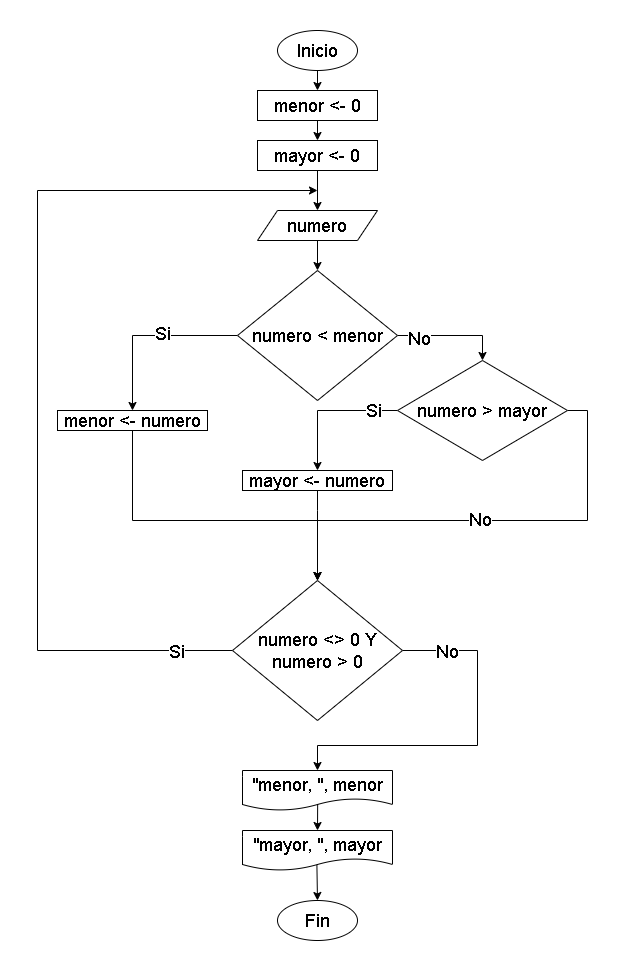

The diagram above was exported from draw.io. Its source (the exported page's mxGraphModel, read from the mxfile embedded in the PNG):
<mxGraphModel dx="2021" dy="475" grid="1" gridSize="10" guides="1" tooltips="1" connect="1" arrows="1" fold="1" page="1" pageScale="1" pageWidth="827" pageHeight="1169" math="0" shadow="0">
  <root>
    <mxCell id="0" />
    <mxCell id="1" parent="0" />
    <mxCell id="CgCfP_p-CWrioXMvThO3-5" style="edgeStyle=orthogonalEdgeStyle;rounded=0;orthogonalLoop=1;jettySize=auto;html=1;exitX=0.5;exitY=1;exitDx=0;exitDy=0;entryX=0.5;entryY=0;entryDx=0;entryDy=0;" edge="1" parent="1" source="xGYV3WD6O6kFfN03c2wS-2" target="CgCfP_p-CWrioXMvThO3-2">
      <mxGeometry relative="1" as="geometry" />
    </mxCell>
    <mxCell id="xGYV3WD6O6kFfN03c2wS-2" value="&lt;font style=&quot;font-size: 18px;&quot;&gt;Inicio&lt;/font&gt;" style="ellipse;whiteSpace=wrap;html=1;" parent="1" vertex="1">
      <mxGeometry x="120" y="60" width="80" height="40" as="geometry" />
    </mxCell>
    <mxCell id="CgCfP_p-CWrioXMvThO3-1" value="&lt;font style=&quot;font-size: 18px;&quot;&gt;Fin&lt;/font&gt;" style="ellipse;whiteSpace=wrap;html=1;" vertex="1" parent="1">
      <mxGeometry x="120" y="930" width="80" height="40" as="geometry" />
    </mxCell>
    <mxCell id="CgCfP_p-CWrioXMvThO3-7" style="edgeStyle=orthogonalEdgeStyle;rounded=0;orthogonalLoop=1;jettySize=auto;html=1;exitX=0.5;exitY=1;exitDx=0;exitDy=0;entryX=0.5;entryY=0;entryDx=0;entryDy=0;" edge="1" parent="1" source="CgCfP_p-CWrioXMvThO3-2" target="CgCfP_p-CWrioXMvThO3-4">
      <mxGeometry relative="1" as="geometry" />
    </mxCell>
    <mxCell id="CgCfP_p-CWrioXMvThO3-2" value="&lt;font style=&quot;font-size: 18px;&quot;&gt;menor &amp;lt;- 0&lt;/font&gt;" style="rounded=0;whiteSpace=wrap;html=1;" vertex="1" parent="1">
      <mxGeometry x="100" y="120" width="120" height="30" as="geometry" />
    </mxCell>
    <mxCell id="CgCfP_p-CWrioXMvThO3-11" style="edgeStyle=orthogonalEdgeStyle;rounded=0;orthogonalLoop=1;jettySize=auto;html=1;exitX=0.5;exitY=1;exitDx=0;exitDy=0;entryX=0.5;entryY=0;entryDx=0;entryDy=0;" edge="1" parent="1" source="CgCfP_p-CWrioXMvThO3-4" target="CgCfP_p-CWrioXMvThO3-10">
      <mxGeometry relative="1" as="geometry" />
    </mxCell>
    <mxCell id="CgCfP_p-CWrioXMvThO3-4" value="&lt;font style=&quot;font-size: 18px;&quot;&gt;mayor &amp;lt;- 0&lt;/font&gt;" style="rounded=0;whiteSpace=wrap;html=1;" vertex="1" parent="1">
      <mxGeometry x="100" y="170" width="120" height="30" as="geometry" />
    </mxCell>
    <mxCell id="CgCfP_p-CWrioXMvThO3-39" style="edgeStyle=orthogonalEdgeStyle;rounded=0;orthogonalLoop=1;jettySize=auto;html=1;exitX=0;exitY=0.5;exitDx=0;exitDy=0;" edge="1" parent="1" source="CgCfP_p-CWrioXMvThO3-8">
      <mxGeometry relative="1" as="geometry">
        <mxPoint x="160" y="220" as="targetPoint" />
        <Array as="points">
          <mxPoint x="-120" y="680" />
          <mxPoint x="-120" y="220" />
        </Array>
      </mxGeometry>
    </mxCell>
    <mxCell id="CgCfP_p-CWrioXMvThO3-41" value="&lt;font style=&quot;font-size: 18px;&quot;&gt;Si&lt;/font&gt;" style="edgeLabel;html=1;align=center;verticalAlign=middle;resizable=0;points=[];" vertex="1" connectable="0" parent="CgCfP_p-CWrioXMvThO3-39">
      <mxGeometry x="-0.8773" relative="1" as="geometry">
        <mxPoint as="offset" />
      </mxGeometry>
    </mxCell>
    <mxCell id="CgCfP_p-CWrioXMvThO3-40" style="edgeStyle=orthogonalEdgeStyle;rounded=0;orthogonalLoop=1;jettySize=auto;html=1;exitX=1;exitY=0.5;exitDx=0;exitDy=0;entryX=0.5;entryY=0;entryDx=0;entryDy=0;" edge="1" parent="1" source="CgCfP_p-CWrioXMvThO3-8" target="CgCfP_p-CWrioXMvThO3-43">
      <mxGeometry relative="1" as="geometry">
        <mxPoint x="160" y="860" as="targetPoint" />
        <Array as="points">
          <mxPoint x="320" y="680" />
          <mxPoint x="320" y="775" />
          <mxPoint x="160" y="775" />
        </Array>
      </mxGeometry>
    </mxCell>
    <mxCell id="CgCfP_p-CWrioXMvThO3-44" value="&lt;font style=&quot;font-size: 18px;&quot;&gt;No&lt;/font&gt;" style="edgeLabel;html=1;align=center;verticalAlign=middle;resizable=0;points=[];" vertex="1" connectable="0" parent="CgCfP_p-CWrioXMvThO3-40">
      <mxGeometry x="-0.7495" relative="1" as="geometry">
        <mxPoint as="offset" />
      </mxGeometry>
    </mxCell>
    <mxCell id="CgCfP_p-CWrioXMvThO3-8" value="&lt;font style=&quot;font-size: 18px;&quot;&gt;numero &amp;lt;&amp;gt; 0 Y numero &amp;gt; 0&lt;/font&gt;" style="rhombus;whiteSpace=wrap;html=1;" vertex="1" parent="1">
      <mxGeometry x="75" y="610" width="170" height="140" as="geometry" />
    </mxCell>
    <mxCell id="CgCfP_p-CWrioXMvThO3-16" style="edgeStyle=orthogonalEdgeStyle;rounded=0;orthogonalLoop=1;jettySize=auto;html=1;exitX=0.5;exitY=1;exitDx=0;exitDy=0;entryX=0.5;entryY=0;entryDx=0;entryDy=0;" edge="1" parent="1" source="CgCfP_p-CWrioXMvThO3-10" target="CgCfP_p-CWrioXMvThO3-15">
      <mxGeometry relative="1" as="geometry" />
    </mxCell>
    <mxCell id="CgCfP_p-CWrioXMvThO3-10" value="&lt;font style=&quot;font-size: 18px;&quot;&gt;numero&lt;/font&gt;" style="shape=parallelogram;perimeter=parallelogramPerimeter;whiteSpace=wrap;html=1;fixedSize=1;" vertex="1" parent="1">
      <mxGeometry x="100" y="240" width="120" height="30" as="geometry" />
    </mxCell>
    <mxCell id="CgCfP_p-CWrioXMvThO3-21" value="" style="edgeStyle=orthogonalEdgeStyle;rounded=0;orthogonalLoop=1;jettySize=auto;html=1;entryX=0.5;entryY=0;entryDx=0;entryDy=0;exitX=0;exitY=0.5;exitDx=0;exitDy=0;" edge="1" parent="1" source="CgCfP_p-CWrioXMvThO3-15" target="CgCfP_p-CWrioXMvThO3-22">
      <mxGeometry relative="1" as="geometry">
        <mxPoint x="-30" y="340" as="targetPoint" />
        <Array as="points">
          <mxPoint x="-25" y="365" />
        </Array>
      </mxGeometry>
    </mxCell>
    <mxCell id="CgCfP_p-CWrioXMvThO3-23" value="&lt;font style=&quot;font-size: 18px;&quot;&gt;Si&lt;/font&gt;" style="edgeLabel;html=1;align=center;verticalAlign=middle;resizable=0;points=[];" vertex="1" connectable="0" parent="CgCfP_p-CWrioXMvThO3-21">
      <mxGeometry x="-0.1534" y="-3" relative="1" as="geometry">
        <mxPoint as="offset" />
      </mxGeometry>
    </mxCell>
    <mxCell id="CgCfP_p-CWrioXMvThO3-25" style="edgeStyle=orthogonalEdgeStyle;rounded=0;orthogonalLoop=1;jettySize=auto;html=1;exitX=1;exitY=0.5;exitDx=0;exitDy=0;entryX=0.5;entryY=0;entryDx=0;entryDy=0;" edge="1" parent="1" source="CgCfP_p-CWrioXMvThO3-15" target="CgCfP_p-CWrioXMvThO3-26">
      <mxGeometry relative="1" as="geometry">
        <mxPoint x="320" y="380" as="targetPoint" />
      </mxGeometry>
    </mxCell>
    <mxCell id="CgCfP_p-CWrioXMvThO3-31" value="&lt;font style=&quot;font-size: 18px;&quot;&gt;No&lt;/font&gt;" style="edgeLabel;html=1;align=center;verticalAlign=middle;resizable=0;points=[];" vertex="1" connectable="0" parent="CgCfP_p-CWrioXMvThO3-25">
      <mxGeometry x="-0.6243" y="-2" relative="1" as="geometry">
        <mxPoint as="offset" />
      </mxGeometry>
    </mxCell>
    <mxCell id="CgCfP_p-CWrioXMvThO3-15" value="&lt;font style=&quot;font-size: 18px;&quot;&gt;numero &amp;lt; menor&lt;/font&gt;" style="rhombus;whiteSpace=wrap;html=1;" vertex="1" parent="1">
      <mxGeometry x="80" y="300" width="160" height="130" as="geometry" />
    </mxCell>
    <mxCell id="CgCfP_p-CWrioXMvThO3-38" style="edgeStyle=orthogonalEdgeStyle;rounded=0;orthogonalLoop=1;jettySize=auto;html=1;exitX=0.5;exitY=1;exitDx=0;exitDy=0;entryX=0.5;entryY=0;entryDx=0;entryDy=0;" edge="1" parent="1" source="CgCfP_p-CWrioXMvThO3-22" target="CgCfP_p-CWrioXMvThO3-8">
      <mxGeometry relative="1" as="geometry">
        <mxPoint x="160" y="610" as="targetPoint" />
        <Array as="points">
          <mxPoint x="-25" y="550" />
          <mxPoint x="160" y="550" />
          <mxPoint x="160" y="610" />
        </Array>
      </mxGeometry>
    </mxCell>
    <mxCell id="CgCfP_p-CWrioXMvThO3-22" value="&lt;font style=&quot;font-size: 18px;&quot;&gt;menor &amp;lt;- numero&lt;/font&gt;" style="rounded=0;whiteSpace=wrap;html=1;" vertex="1" parent="1">
      <mxGeometry x="-100" y="440" width="150" height="20" as="geometry" />
    </mxCell>
    <mxCell id="CgCfP_p-CWrioXMvThO3-28" style="edgeStyle=orthogonalEdgeStyle;rounded=0;orthogonalLoop=1;jettySize=auto;html=1;exitX=0;exitY=0.5;exitDx=0;exitDy=0;entryX=0.5;entryY=0;entryDx=0;entryDy=0;" edge="1" parent="1" source="CgCfP_p-CWrioXMvThO3-26" target="CgCfP_p-CWrioXMvThO3-30">
      <mxGeometry relative="1" as="geometry">
        <mxPoint x="200" y="470" as="targetPoint" />
      </mxGeometry>
    </mxCell>
    <mxCell id="CgCfP_p-CWrioXMvThO3-32" value="&lt;font style=&quot;font-size: 18px;&quot;&gt;Si&lt;/font&gt;" style="edgeLabel;html=1;align=center;verticalAlign=middle;resizable=0;points=[];" vertex="1" connectable="0" parent="CgCfP_p-CWrioXMvThO3-28">
      <mxGeometry x="-0.6457" y="-1" relative="1" as="geometry">
        <mxPoint as="offset" />
      </mxGeometry>
    </mxCell>
    <mxCell id="CgCfP_p-CWrioXMvThO3-34" style="edgeStyle=orthogonalEdgeStyle;rounded=0;orthogonalLoop=1;jettySize=auto;html=1;exitX=1;exitY=0.5;exitDx=0;exitDy=0;entryX=0.5;entryY=0;entryDx=0;entryDy=0;" edge="1" parent="1" source="CgCfP_p-CWrioXMvThO3-26" target="CgCfP_p-CWrioXMvThO3-8">
      <mxGeometry relative="1" as="geometry" />
    </mxCell>
    <mxCell id="CgCfP_p-CWrioXMvThO3-36" value="&lt;font style=&quot;font-size: 18px;&quot;&gt;No&lt;/font&gt;" style="edgeLabel;html=1;align=center;verticalAlign=middle;resizable=0;points=[];" vertex="1" connectable="0" parent="CgCfP_p-CWrioXMvThO3-34">
      <mxGeometry x="0.0355" y="-2" relative="1" as="geometry">
        <mxPoint as="offset" />
      </mxGeometry>
    </mxCell>
    <mxCell id="CgCfP_p-CWrioXMvThO3-26" value="&lt;font style=&quot;font-size: 18px;&quot;&gt;numero &amp;gt; mayor&lt;/font&gt;" style="rhombus;whiteSpace=wrap;html=1;" vertex="1" parent="1">
      <mxGeometry x="240" y="390" width="170" height="100" as="geometry" />
    </mxCell>
    <mxCell id="CgCfP_p-CWrioXMvThO3-37" style="edgeStyle=orthogonalEdgeStyle;rounded=0;orthogonalLoop=1;jettySize=auto;html=1;exitX=0.5;exitY=1;exitDx=0;exitDy=0;entryX=0.5;entryY=0;entryDx=0;entryDy=0;" edge="1" parent="1" source="CgCfP_p-CWrioXMvThO3-30" target="CgCfP_p-CWrioXMvThO3-8">
      <mxGeometry relative="1" as="geometry">
        <mxPoint x="160" y="610" as="targetPoint" />
        <Array as="points">
          <mxPoint x="160" y="540" />
          <mxPoint x="160" y="540" />
        </Array>
      </mxGeometry>
    </mxCell>
    <mxCell id="CgCfP_p-CWrioXMvThO3-30" value="&lt;font style=&quot;font-size: 18px;&quot;&gt;mayor &amp;lt;- numero&lt;/font&gt;" style="rounded=0;whiteSpace=wrap;html=1;" vertex="1" parent="1">
      <mxGeometry x="85" y="500" width="150" height="20" as="geometry" />
    </mxCell>
    <mxCell id="CgCfP_p-CWrioXMvThO3-43" value="&lt;font style=&quot;font-size: 18px;&quot;&gt;&quot;menor, &quot;, menor&lt;/font&gt;" style="shape=document;whiteSpace=wrap;html=1;boundedLbl=1;" vertex="1" parent="1">
      <mxGeometry x="85" y="800" width="150" height="40" as="geometry" />
    </mxCell>
    <mxCell id="CgCfP_p-CWrioXMvThO3-45" value="&lt;font style=&quot;font-size: 18px;&quot;&gt;&quot;mayor, &quot;, mayor&lt;/font&gt;" style="shape=document;whiteSpace=wrap;html=1;boundedLbl=1;" vertex="1" parent="1">
      <mxGeometry x="85" y="860" width="150" height="40" as="geometry" />
    </mxCell>
    <mxCell id="CgCfP_p-CWrioXMvThO3-46" value="" style="endArrow=classic;html=1;rounded=0;exitX=0.501;exitY=0.837;exitDx=0;exitDy=0;exitPerimeter=0;entryX=0.5;entryY=0;entryDx=0;entryDy=0;" edge="1" parent="1" source="CgCfP_p-CWrioXMvThO3-43" target="CgCfP_p-CWrioXMvThO3-45">
      <mxGeometry width="50" height="50" relative="1" as="geometry">
        <mxPoint x="160" y="900" as="sourcePoint" />
        <mxPoint x="210" y="850" as="targetPoint" />
      </mxGeometry>
    </mxCell>
    <mxCell id="CgCfP_p-CWrioXMvThO3-47" value="" style="endArrow=classic;html=1;rounded=0;exitX=0.496;exitY=0.859;exitDx=0;exitDy=0;exitPerimeter=0;entryX=0.5;entryY=0;entryDx=0;entryDy=0;" edge="1" parent="1" source="CgCfP_p-CWrioXMvThO3-45" target="CgCfP_p-CWrioXMvThO3-1">
      <mxGeometry width="50" height="50" relative="1" as="geometry">
        <mxPoint x="150" y="950" as="sourcePoint" />
        <mxPoint x="200" y="900" as="targetPoint" />
      </mxGeometry>
    </mxCell>
  </root>
</mxGraphModel>